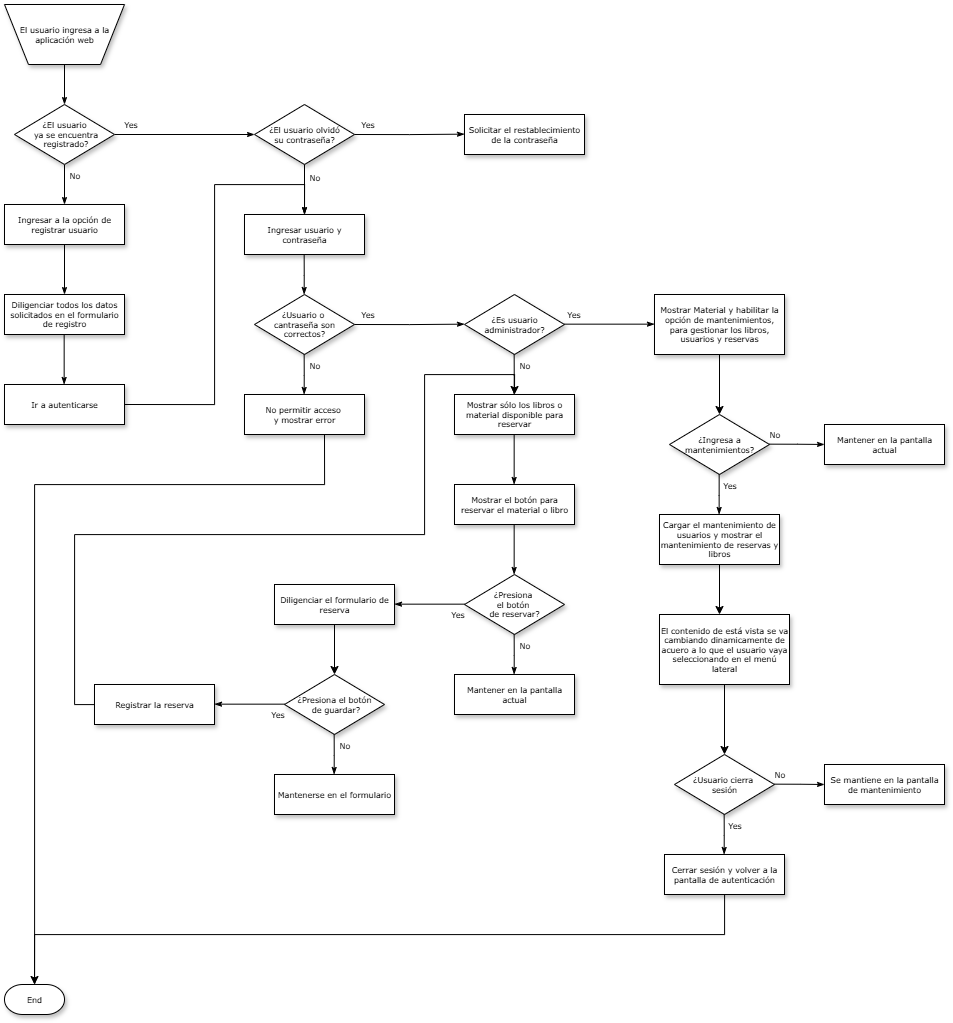

The diagram above was exported from draw.io. Its source (the exported page's mxGraphModel, read from the mxfile embedded in the PNG):
<mxGraphModel dx="2593" dy="1351" grid="1" gridSize="10" guides="1" tooltips="1" connect="1" arrows="1" fold="1" page="1" pageScale="1" pageWidth="1100" pageHeight="850" background="none" math="0" shadow="0">
  <root>
    <mxCell id="0" />
    <mxCell id="1" parent="0" />
    <mxCell id="60e70716793133e9-31" style="edgeStyle=orthogonalEdgeStyle;rounded=0;html=1;labelBackgroundColor=none;startSize=5;endArrow=classicThin;endFill=1;endSize=5;jettySize=auto;orthogonalLoop=1;strokeWidth=1;fontFamily=Verdana;fontSize=8" parent="1" source="60e70716793133e9-2" target="60e70716793133e9-5" edge="1">
      <mxGeometry relative="1" as="geometry" />
    </mxCell>
    <mxCell id="60e70716793133e9-2" value="El usuario ingresa a la aplicación web" style="shape=trapezoid;whiteSpace=wrap;html=1;rounded=0;shadow=1;labelBackgroundColor=none;strokeWidth=1;fontFamily=Verdana;fontSize=8;align=center;flipV=1;" parent="1" vertex="1">
      <mxGeometry x="80" y="70" width="120" height="60" as="geometry" />
    </mxCell>
    <mxCell id="60e70716793133e9-33" value="Yes" style="edgeStyle=orthogonalEdgeStyle;rounded=0;html=1;labelBackgroundColor=none;startSize=5;endArrow=classicThin;endFill=1;endSize=5;jettySize=auto;orthogonalLoop=1;strokeWidth=1;fontFamily=Verdana;fontSize=8" parent="1" source="60e70716793133e9-5" target="60e70716793133e9-7" edge="1">
      <mxGeometry x="-0.7778" y="10" relative="1" as="geometry">
        <mxPoint as="offset" />
      </mxGeometry>
    </mxCell>
    <mxCell id="60e70716793133e9-37" value="No" style="edgeStyle=orthogonalEdgeStyle;rounded=0;html=1;labelBackgroundColor=none;startSize=5;endArrow=classicThin;endFill=1;endSize=5;jettySize=auto;orthogonalLoop=1;strokeWidth=1;fontFamily=Verdana;fontSize=8" parent="1" source="60e70716793133e9-5" target="60e70716793133e9-9" edge="1">
      <mxGeometry x="-0.5" y="10" relative="1" as="geometry">
        <mxPoint as="offset" />
      </mxGeometry>
    </mxCell>
    <mxCell id="60e70716793133e9-5" value="¿El usuario&lt;div&gt;&amp;nbsp;ya se encuentra&lt;div&gt;&amp;nbsp;registrado?&lt;/div&gt;&lt;/div&gt;" style="rhombus;whiteSpace=wrap;html=1;rounded=0;shadow=1;labelBackgroundColor=none;strokeWidth=1;fontFamily=Verdana;fontSize=8;align=center;" parent="1" vertex="1">
      <mxGeometry x="90" y="170" width="100" height="60" as="geometry" />
    </mxCell>
    <mxCell id="60e70716793133e9-7" value="¿El usuario olvidó&lt;div&gt;su contraseña?&lt;/div&gt;" style="rhombus;whiteSpace=wrap;html=1;rounded=0;shadow=1;labelBackgroundColor=none;strokeWidth=1;fontFamily=Verdana;fontSize=8;align=center;" parent="1" vertex="1">
      <mxGeometry x="330" y="170" width="100" height="60" as="geometry" />
    </mxCell>
    <mxCell id="60e70716793133e9-38" style="edgeStyle=orthogonalEdgeStyle;rounded=0;html=1;labelBackgroundColor=none;startSize=5;endArrow=classicThin;endFill=1;endSize=5;jettySize=auto;orthogonalLoop=1;strokeWidth=1;fontFamily=Verdana;fontSize=8" parent="1" source="60e70716793133e9-9" target="60e70716793133e9-11" edge="1">
      <mxGeometry relative="1" as="geometry" />
    </mxCell>
    <mxCell id="60e70716793133e9-9" value="Ingresar a la opción de registrar usuario" style="whiteSpace=wrap;html=1;rounded=0;shadow=1;labelBackgroundColor=none;strokeWidth=1;fontFamily=Verdana;fontSize=8;align=center;" parent="1" vertex="1">
      <mxGeometry x="80" y="270" width="120" height="40" as="geometry" />
    </mxCell>
    <mxCell id="60e70716793133e9-11" value="Diligenciar todos los datos solicitados en el formulario de registro" style="whiteSpace=wrap;html=1;rounded=0;shadow=1;labelBackgroundColor=none;strokeWidth=1;fontFamily=Verdana;fontSize=8;align=center;spacing=6;" parent="1" vertex="1">
      <mxGeometry x="80" y="360" width="120" height="40" as="geometry" />
    </mxCell>
    <mxCell id="60e70716793133e9-57" style="edgeStyle=orthogonalEdgeStyle;rounded=0;html=1;labelBackgroundColor=none;startSize=5;endArrow=classicThin;endFill=1;endSize=5;jettySize=auto;orthogonalLoop=1;strokeWidth=1;fontFamily=Verdana;fontSize=8" parent="1" target="60e70716793133e9-30" edge="1">
      <mxGeometry relative="1" as="geometry">
        <mxPoint x="400" y="500.0000000000002" as="sourcePoint" />
        <Array as="points">
          <mxPoint x="400" y="550" />
          <mxPoint x="110" y="550" />
        </Array>
      </mxGeometry>
    </mxCell>
    <mxCell id="60e70716793133e9-30" value="End" style="strokeWidth=1;html=1;shape=mxgraph.flowchart.terminator;whiteSpace=wrap;rounded=0;shadow=1;labelBackgroundColor=none;fontFamily=Verdana;fontSize=8;align=center;" parent="1" vertex="1">
      <mxGeometry x="80" y="1050" width="60" height="30" as="geometry" />
    </mxCell>
    <mxCell id="gTwBWM6j_n700gDb6_nl-1" value="Yes" style="edgeStyle=orthogonalEdgeStyle;rounded=0;html=1;labelBackgroundColor=none;startSize=5;endArrow=classicThin;endFill=1;endSize=5;jettySize=auto;orthogonalLoop=1;strokeWidth=1;fontFamily=Verdana;fontSize=8;exitX=1;exitY=0.5;exitDx=0;exitDy=0;" parent="1" edge="1" source="60e70716793133e9-7">
      <mxGeometry x="-0.7778" y="10" relative="1" as="geometry">
        <mxPoint as="offset" />
        <mxPoint x="450" y="199.66" as="sourcePoint" />
        <mxPoint x="540" y="199.66" as="targetPoint" />
      </mxGeometry>
    </mxCell>
    <mxCell id="gTwBWM6j_n700gDb6_nl-2" value="No" style="edgeStyle=orthogonalEdgeStyle;rounded=0;html=1;labelBackgroundColor=none;startSize=5;endArrow=classicThin;endFill=1;endSize=5;jettySize=auto;orthogonalLoop=1;strokeWidth=1;fontFamily=Verdana;fontSize=8;exitX=0.5;exitY=1;exitDx=0;exitDy=0;" parent="1" source="60e70716793133e9-7" edge="1">
      <mxGeometry x="-0.5" y="10" relative="1" as="geometry">
        <mxPoint as="offset" />
        <mxPoint x="410" y="300" as="sourcePoint" />
        <mxPoint x="380" y="280" as="targetPoint" />
      </mxGeometry>
    </mxCell>
    <mxCell id="gTwBWM6j_n700gDb6_nl-4" value="Solicitar el restablecimiento de la contraseña" style="whiteSpace=wrap;html=1;rounded=0;shadow=1;labelBackgroundColor=none;strokeWidth=1;fontFamily=Verdana;fontSize=8;align=center;" parent="1" vertex="1">
      <mxGeometry x="540" y="180" width="120" height="40" as="geometry" />
    </mxCell>
    <mxCell id="gTwBWM6j_n700gDb6_nl-6" value="Ingresar usuario y contraseña" style="whiteSpace=wrap;html=1;rounded=0;shadow=1;labelBackgroundColor=none;strokeWidth=1;fontFamily=Verdana;fontSize=8;align=center;" parent="1" vertex="1">
      <mxGeometry x="320" y="280" width="120" height="40" as="geometry" />
    </mxCell>
    <mxCell id="gTwBWM6j_n700gDb6_nl-7" value="Ir a autenticarse" style="whiteSpace=wrap;html=1;rounded=0;shadow=1;labelBackgroundColor=none;strokeWidth=1;fontFamily=Verdana;fontSize=8;align=center;" parent="1" vertex="1">
      <mxGeometry x="80" y="450" width="120" height="40" as="geometry" />
    </mxCell>
    <mxCell id="gTwBWM6j_n700gDb6_nl-8" style="edgeStyle=orthogonalEdgeStyle;rounded=0;html=1;labelBackgroundColor=none;startSize=5;endArrow=classicThin;endFill=1;endSize=5;jettySize=auto;orthogonalLoop=1;strokeWidth=1;fontFamily=Verdana;fontSize=8" parent="1" edge="1">
      <mxGeometry relative="1" as="geometry">
        <mxPoint x="139.66" y="400" as="sourcePoint" />
        <mxPoint x="139.66" y="450" as="targetPoint" />
      </mxGeometry>
    </mxCell>
    <mxCell id="gTwBWM6j_n700gDb6_nl-10" style="edgeStyle=orthogonalEdgeStyle;rounded=0;html=1;labelBackgroundColor=none;startSize=5;endArrow=classicThin;endFill=1;endSize=5;jettySize=auto;orthogonalLoop=1;strokeWidth=1;fontFamily=Verdana;fontSize=8;exitX=1;exitY=0.5;exitDx=0;exitDy=0;entryX=0.5;entryY=0;entryDx=0;entryDy=0;" parent="1" source="gTwBWM6j_n700gDb6_nl-7" target="gTwBWM6j_n700gDb6_nl-6" edge="1">
      <mxGeometry relative="1" as="geometry">
        <Array as="points">
          <mxPoint x="290" y="470" />
          <mxPoint x="290" y="250" />
          <mxPoint x="380" y="250" />
        </Array>
        <mxPoint x="330" y="480" as="sourcePoint" />
        <mxPoint x="400" y="250" as="targetPoint" />
      </mxGeometry>
    </mxCell>
    <mxCell id="39fjbniP4DfgKuk3E-II-1" value="¿Usuario o&amp;nbsp;&lt;div&gt;cantraseña son correctos?&lt;/div&gt;" style="rhombus;whiteSpace=wrap;html=1;rounded=0;shadow=1;labelBackgroundColor=none;strokeWidth=1;fontFamily=Verdana;fontSize=8;align=center;" vertex="1" parent="1">
      <mxGeometry x="330" y="360" width="100" height="60" as="geometry" />
    </mxCell>
    <mxCell id="39fjbniP4DfgKuk3E-II-2" value="Yes" style="edgeStyle=orthogonalEdgeStyle;rounded=0;html=1;labelBackgroundColor=none;startSize=5;endArrow=classicThin;endFill=1;endSize=5;jettySize=auto;orthogonalLoop=1;strokeWidth=1;fontFamily=Verdana;fontSize=8;exitX=1;exitY=0.5;exitDx=0;exitDy=0;" edge="1" parent="1" source="39fjbniP4DfgKuk3E-II-1">
      <mxGeometry x="-0.7778" y="10" relative="1" as="geometry">
        <mxPoint as="offset" />
        <mxPoint x="450" y="389.66" as="sourcePoint" />
        <mxPoint x="540" y="389.66" as="targetPoint" />
      </mxGeometry>
    </mxCell>
    <mxCell id="39fjbniP4DfgKuk3E-II-3" value="" style="edgeStyle=orthogonalEdgeStyle;rounded=0;html=1;labelBackgroundColor=none;startSize=5;endArrow=classicThin;endFill=1;endSize=5;jettySize=auto;orthogonalLoop=1;strokeWidth=1;fontFamily=Verdana;fontSize=8" edge="1" parent="1">
      <mxGeometry x="-0.5082" y="10" relative="1" as="geometry">
        <mxPoint as="offset" />
        <mxPoint x="379.65999999999997" y="320" as="sourcePoint" />
        <mxPoint x="379.65999999999997" y="360" as="targetPoint" />
      </mxGeometry>
    </mxCell>
    <mxCell id="39fjbniP4DfgKuk3E-II-5" value="No" style="edgeStyle=orthogonalEdgeStyle;rounded=0;html=1;labelBackgroundColor=none;startSize=5;endArrow=classicThin;endFill=1;endSize=5;jettySize=auto;orthogonalLoop=1;strokeWidth=1;fontFamily=Verdana;fontSize=8" edge="1" parent="1">
      <mxGeometry x="-0.5" y="10" relative="1" as="geometry">
        <mxPoint as="offset" />
        <mxPoint x="379.65999999999997" y="420" as="sourcePoint" />
        <mxPoint x="379.65999999999997" y="460" as="targetPoint" />
      </mxGeometry>
    </mxCell>
    <mxCell id="39fjbniP4DfgKuk3E-II-6" value="No permitir acceso&amp;nbsp;&lt;div&gt;y mostrar error&lt;/div&gt;" style="whiteSpace=wrap;html=1;rounded=0;shadow=1;labelBackgroundColor=none;strokeWidth=1;fontFamily=Verdana;fontSize=8;align=center;" vertex="1" parent="1">
      <mxGeometry x="320" y="460" width="120" height="40" as="geometry" />
    </mxCell>
    <mxCell id="39fjbniP4DfgKuk3E-II-8" value="¿Es usuario administrador?" style="rhombus;whiteSpace=wrap;html=1;rounded=0;shadow=1;labelBackgroundColor=none;strokeWidth=1;fontFamily=Verdana;fontSize=8;align=center;" vertex="1" parent="1">
      <mxGeometry x="540" y="360" width="100" height="60" as="geometry" />
    </mxCell>
    <mxCell id="39fjbniP4DfgKuk3E-II-9" value="Yes" style="edgeStyle=orthogonalEdgeStyle;rounded=0;html=1;labelBackgroundColor=none;startSize=5;endArrow=classicThin;endFill=1;endSize=5;jettySize=auto;orthogonalLoop=1;strokeWidth=1;fontFamily=Verdana;fontSize=8" edge="1" parent="1">
      <mxGeometry x="-0.7778" y="10" relative="1" as="geometry">
        <mxPoint as="offset" />
        <mxPoint x="640" y="389.66" as="sourcePoint" />
        <mxPoint x="730" y="389.66" as="targetPoint" />
      </mxGeometry>
    </mxCell>
    <mxCell id="39fjbniP4DfgKuk3E-II-10" value="No" style="edgeStyle=orthogonalEdgeStyle;rounded=0;html=1;labelBackgroundColor=none;startSize=5;endArrow=classicThin;endFill=1;endSize=5;jettySize=auto;orthogonalLoop=1;strokeWidth=1;fontFamily=Verdana;fontSize=8" edge="1" parent="1">
      <mxGeometry x="-0.5" y="10" relative="1" as="geometry">
        <mxPoint as="offset" />
        <mxPoint x="589.66" y="420" as="sourcePoint" />
        <mxPoint x="589.66" y="460" as="targetPoint" />
      </mxGeometry>
    </mxCell>
    <mxCell id="39fjbniP4DfgKuk3E-II-11" value="Mostrar sólo los libros o material disponible para reservar" style="whiteSpace=wrap;html=1;rounded=0;shadow=1;labelBackgroundColor=none;strokeWidth=1;fontFamily=Verdana;fontSize=8;align=center;" vertex="1" parent="1">
      <mxGeometry x="530" y="460" width="120" height="40" as="geometry" />
    </mxCell>
    <mxCell id="39fjbniP4DfgKuk3E-II-12" value="Mostrar Material y habilitar la opción de mantenimientos, para gestionar los libros, usuarios y reservas" style="whiteSpace=wrap;html=1;rounded=0;shadow=1;labelBackgroundColor=none;strokeWidth=1;fontFamily=Verdana;fontSize=8;align=center;" vertex="1" parent="1">
      <mxGeometry x="730" y="360" width="130" height="60" as="geometry" />
    </mxCell>
    <mxCell id="39fjbniP4DfgKuk3E-II-13" style="edgeStyle=orthogonalEdgeStyle;rounded=0;html=1;labelBackgroundColor=none;startSize=5;endArrow=classicThin;endFill=1;endSize=5;jettySize=auto;orthogonalLoop=1;strokeWidth=1;fontFamily=Verdana;fontSize=8" edge="1" parent="1">
      <mxGeometry relative="1" as="geometry">
        <mxPoint x="589.66" y="500" as="sourcePoint" />
        <mxPoint x="589.66" y="550" as="targetPoint" />
      </mxGeometry>
    </mxCell>
    <mxCell id="39fjbniP4DfgKuk3E-II-14" value="Mostrar el botón para reservar el material o libro" style="whiteSpace=wrap;html=1;rounded=0;shadow=1;labelBackgroundColor=none;strokeWidth=1;fontFamily=Verdana;fontSize=8;align=center;" vertex="1" parent="1">
      <mxGeometry x="530" y="550" width="120" height="40" as="geometry" />
    </mxCell>
    <mxCell id="39fjbniP4DfgKuk3E-II-15" value="¿Presiona&amp;nbsp;&lt;div&gt;el&amp;nbsp;&lt;span style=&quot;background-color: transparent; color: light-dark(rgb(0, 0, 0), rgb(255, 255, 255));&quot;&gt;botón&amp;nbsp;&lt;/span&gt;&lt;div&gt;de&amp;nbsp;&lt;span style=&quot;background-color: transparent; color: light-dark(rgb(0, 0, 0), rgb(255, 255, 255));&quot;&gt;reservar?&lt;/span&gt;&lt;/div&gt;&lt;/div&gt;" style="rhombus;whiteSpace=wrap;html=1;rounded=0;shadow=1;labelBackgroundColor=none;strokeWidth=1;fontFamily=Verdana;fontSize=8;align=center;" vertex="1" parent="1">
      <mxGeometry x="540" y="640" width="100" height="60" as="geometry" />
    </mxCell>
    <mxCell id="39fjbniP4DfgKuk3E-II-16" value="Yes" style="edgeStyle=orthogonalEdgeStyle;rounded=0;html=1;labelBackgroundColor=none;startSize=5;endArrow=classicThin;endFill=1;endSize=5;jettySize=auto;orthogonalLoop=1;strokeWidth=1;fontFamily=Verdana;fontSize=8" edge="1" parent="1">
      <mxGeometry x="-0.7778" y="10" relative="1" as="geometry">
        <mxPoint as="offset" />
        <mxPoint x="540" y="669.66" as="sourcePoint" />
        <mxPoint x="470" y="669.66" as="targetPoint" />
      </mxGeometry>
    </mxCell>
    <mxCell id="39fjbniP4DfgKuk3E-II-17" style="edgeStyle=orthogonalEdgeStyle;rounded=0;html=1;labelBackgroundColor=none;startSize=5;endArrow=classicThin;endFill=1;endSize=5;jettySize=auto;orthogonalLoop=1;strokeWidth=1;fontFamily=Verdana;fontSize=8" edge="1" parent="1">
      <mxGeometry relative="1" as="geometry">
        <mxPoint x="589.66" y="590" as="sourcePoint" />
        <mxPoint x="589.66" y="640" as="targetPoint" />
      </mxGeometry>
    </mxCell>
    <mxCell id="39fjbniP4DfgKuk3E-II-24" value="" style="edgeStyle=orthogonalEdgeStyle;rounded=0;orthogonalLoop=1;jettySize=auto;html=1;" edge="1" parent="1" source="39fjbniP4DfgKuk3E-II-18" target="39fjbniP4DfgKuk3E-II-21">
      <mxGeometry relative="1" as="geometry" />
    </mxCell>
    <mxCell id="39fjbniP4DfgKuk3E-II-18" value="Diligenciar el formulario de reserva" style="whiteSpace=wrap;html=1;rounded=0;shadow=1;labelBackgroundColor=none;strokeWidth=1;fontFamily=Verdana;fontSize=8;align=center;" vertex="1" parent="1">
      <mxGeometry x="350" y="650" width="120" height="40" as="geometry" />
    </mxCell>
    <mxCell id="39fjbniP4DfgKuk3E-II-19" value="No" style="edgeStyle=orthogonalEdgeStyle;rounded=0;html=1;labelBackgroundColor=none;startSize=5;endArrow=classicThin;endFill=1;endSize=5;jettySize=auto;orthogonalLoop=1;strokeWidth=1;fontFamily=Verdana;fontSize=8" edge="1" parent="1">
      <mxGeometry x="-0.5" y="10" relative="1" as="geometry">
        <mxPoint as="offset" />
        <mxPoint x="589.66" y="700" as="sourcePoint" />
        <mxPoint x="589.66" y="740" as="targetPoint" />
      </mxGeometry>
    </mxCell>
    <mxCell id="39fjbniP4DfgKuk3E-II-20" value="Mantener en la pantalla actual" style="whiteSpace=wrap;html=1;rounded=0;shadow=1;labelBackgroundColor=none;strokeWidth=1;fontFamily=Verdana;fontSize=8;align=center;" vertex="1" parent="1">
      <mxGeometry x="530" y="740" width="120" height="40" as="geometry" />
    </mxCell>
    <mxCell id="39fjbniP4DfgKuk3E-II-21" value="¿Presiona el botón&lt;div&gt;&amp;nbsp;de guardar?&lt;/div&gt;" style="rhombus;whiteSpace=wrap;html=1;rounded=0;shadow=1;labelBackgroundColor=none;strokeWidth=1;fontFamily=Verdana;fontSize=8;align=center;" vertex="1" parent="1">
      <mxGeometry x="360" y="740" width="100" height="60" as="geometry" />
    </mxCell>
    <mxCell id="39fjbniP4DfgKuk3E-II-22" value="Yes" style="edgeStyle=orthogonalEdgeStyle;rounded=0;html=1;labelBackgroundColor=none;startSize=5;endArrow=classicThin;endFill=1;endSize=5;jettySize=auto;orthogonalLoop=1;strokeWidth=1;fontFamily=Verdana;fontSize=8" edge="1" parent="1">
      <mxGeometry x="-0.7778" y="10" relative="1" as="geometry">
        <mxPoint as="offset" />
        <mxPoint x="360" y="769.66" as="sourcePoint" />
        <mxPoint x="290" y="769.66" as="targetPoint" />
      </mxGeometry>
    </mxCell>
    <mxCell id="39fjbniP4DfgKuk3E-II-23" value="No" style="edgeStyle=orthogonalEdgeStyle;rounded=0;html=1;labelBackgroundColor=none;startSize=5;endArrow=classicThin;endFill=1;endSize=5;jettySize=auto;orthogonalLoop=1;strokeWidth=1;fontFamily=Verdana;fontSize=8" edge="1" parent="1">
      <mxGeometry x="-0.5" y="10" relative="1" as="geometry">
        <mxPoint as="offset" />
        <mxPoint x="409.65999999999997" y="800" as="sourcePoint" />
        <mxPoint x="409.65999999999997" y="840" as="targetPoint" />
      </mxGeometry>
    </mxCell>
    <mxCell id="39fjbniP4DfgKuk3E-II-27" style="edgeStyle=orthogonalEdgeStyle;rounded=0;orthogonalLoop=1;jettySize=auto;html=1;" edge="1" parent="1" source="39fjbniP4DfgKuk3E-II-25">
      <mxGeometry relative="1" as="geometry">
        <mxPoint x="590" y="460" as="targetPoint" />
        <Array as="points">
          <mxPoint x="150" y="770" />
          <mxPoint x="150" y="600" />
          <mxPoint x="500" y="600" />
          <mxPoint x="500" y="440" />
          <mxPoint x="590" y="440" />
        </Array>
      </mxGeometry>
    </mxCell>
    <mxCell id="39fjbniP4DfgKuk3E-II-25" value="Registrar la reserva" style="whiteSpace=wrap;html=1;rounded=0;shadow=1;labelBackgroundColor=none;strokeWidth=1;fontFamily=Verdana;fontSize=8;align=center;" vertex="1" parent="1">
      <mxGeometry x="170" y="750" width="120" height="40" as="geometry" />
    </mxCell>
    <mxCell id="39fjbniP4DfgKuk3E-II-26" value="Mantenerse en el formulario" style="whiteSpace=wrap;html=1;rounded=0;shadow=1;labelBackgroundColor=none;strokeWidth=1;fontFamily=Verdana;fontSize=8;align=center;" vertex="1" parent="1">
      <mxGeometry x="350" y="840" width="120" height="40" as="geometry" />
    </mxCell>
    <mxCell id="39fjbniP4DfgKuk3E-II-28" value="¿Ingresa a mantenimientos?" style="rhombus;whiteSpace=wrap;html=1;rounded=0;shadow=1;labelBackgroundColor=none;strokeWidth=1;fontFamily=Verdana;fontSize=8;align=center;" vertex="1" parent="1">
      <mxGeometry x="745" y="480" width="100" height="60" as="geometry" />
    </mxCell>
    <mxCell id="39fjbniP4DfgKuk3E-II-29" value="No" style="edgeStyle=orthogonalEdgeStyle;rounded=0;html=1;labelBackgroundColor=none;startSize=5;endArrow=classicThin;endFill=1;endSize=5;jettySize=auto;orthogonalLoop=1;strokeWidth=1;fontFamily=Verdana;fontSize=8;exitX=0.95;exitY=0.494;exitDx=0;exitDy=0;exitPerimeter=0;entryX=0;entryY=0.499;entryDx=0;entryDy=0;entryPerimeter=0;" edge="1" parent="1" target="39fjbniP4DfgKuk3E-II-32">
      <mxGeometry x="-0.7778" y="10" relative="1" as="geometry">
        <mxPoint as="offset" />
        <mxPoint x="845" y="509.65999999999997" as="sourcePoint" />
        <mxPoint x="895" y="509.95000000000005" as="targetPoint" />
        <Array as="points" />
      </mxGeometry>
    </mxCell>
    <mxCell id="39fjbniP4DfgKuk3E-II-30" value="Yes" style="edgeStyle=orthogonalEdgeStyle;rounded=0;html=1;labelBackgroundColor=none;startSize=5;endArrow=classicThin;endFill=1;endSize=5;jettySize=auto;orthogonalLoop=1;strokeWidth=1;fontFamily=Verdana;fontSize=8" edge="1" parent="1">
      <mxGeometry x="-0.5" y="10" relative="1" as="geometry">
        <mxPoint as="offset" />
        <mxPoint x="794.66" y="540" as="sourcePoint" />
        <mxPoint x="794.66" y="580" as="targetPoint" />
      </mxGeometry>
    </mxCell>
    <mxCell id="39fjbniP4DfgKuk3E-II-31" style="edgeStyle=orthogonalEdgeStyle;rounded=0;orthogonalLoop=1;jettySize=auto;html=1;entryX=0.5;entryY=0;entryDx=0;entryDy=0;" edge="1" parent="1" source="39fjbniP4DfgKuk3E-II-12" target="39fjbniP4DfgKuk3E-II-28">
      <mxGeometry relative="1" as="geometry" />
    </mxCell>
    <mxCell id="39fjbniP4DfgKuk3E-II-32" value="Mantener en la pantalla actual" style="whiteSpace=wrap;html=1;rounded=0;shadow=1;labelBackgroundColor=none;strokeWidth=1;fontFamily=Verdana;fontSize=8;align=center;" vertex="1" parent="1">
      <mxGeometry x="900" y="490" width="120" height="40" as="geometry" />
    </mxCell>
    <mxCell id="39fjbniP4DfgKuk3E-II-42" style="edgeStyle=orthogonalEdgeStyle;rounded=0;orthogonalLoop=1;jettySize=auto;html=1;entryX=0.5;entryY=0;entryDx=0;entryDy=0;" edge="1" parent="1" source="39fjbniP4DfgKuk3E-II-33">
      <mxGeometry relative="1" as="geometry">
        <mxPoint x="795" y="680" as="targetPoint" />
      </mxGeometry>
    </mxCell>
    <mxCell id="39fjbniP4DfgKuk3E-II-33" value="Cargar el mantenimiento de usuarios y mostrar el mantenimiento de reservas y libros" style="whiteSpace=wrap;html=1;rounded=0;shadow=1;labelBackgroundColor=none;strokeWidth=1;fontFamily=Verdana;fontSize=8;align=center;" vertex="1" parent="1">
      <mxGeometry x="735" y="580" width="120" height="50" as="geometry" />
    </mxCell>
    <mxCell id="39fjbniP4DfgKuk3E-II-48" style="edgeStyle=orthogonalEdgeStyle;rounded=0;orthogonalLoop=1;jettySize=auto;html=1;entryX=0.5;entryY=0;entryDx=0;entryDy=0;" edge="1" parent="1" source="39fjbniP4DfgKuk3E-II-44" target="39fjbniP4DfgKuk3E-II-45">
      <mxGeometry relative="1" as="geometry" />
    </mxCell>
    <mxCell id="39fjbniP4DfgKuk3E-II-44" value="El contenido de está vista se va cambiando dinamicamente de acuero a lo que el usuario vaya seleccionando en el menú lateral" style="whiteSpace=wrap;html=1;rounded=0;shadow=1;labelBackgroundColor=none;strokeWidth=1;fontFamily=Verdana;fontSize=8;align=center;" vertex="1" parent="1">
      <mxGeometry x="735" y="680" width="130" height="70" as="geometry" />
    </mxCell>
    <mxCell id="39fjbniP4DfgKuk3E-II-45" value="¿Usuario cierra&amp;nbsp;&lt;div&gt;sesión&lt;/div&gt;" style="rhombus;whiteSpace=wrap;html=1;rounded=0;shadow=1;labelBackgroundColor=none;strokeWidth=1;fontFamily=Verdana;fontSize=8;align=center;" vertex="1" parent="1">
      <mxGeometry x="750" y="820" width="100" height="60" as="geometry" />
    </mxCell>
    <mxCell id="39fjbniP4DfgKuk3E-II-46" value="No" style="edgeStyle=orthogonalEdgeStyle;rounded=0;html=1;labelBackgroundColor=none;startSize=5;endArrow=classicThin;endFill=1;endSize=5;jettySize=auto;orthogonalLoop=1;strokeWidth=1;fontFamily=Verdana;fontSize=8;exitX=0.95;exitY=0.494;exitDx=0;exitDy=0;exitPerimeter=0;entryX=0;entryY=0.5;entryDx=0;entryDy=0;" edge="1" parent="1" target="39fjbniP4DfgKuk3E-II-49">
      <mxGeometry x="-0.7778" y="10" relative="1" as="geometry">
        <mxPoint as="offset" />
        <mxPoint x="850" y="849.66" as="sourcePoint" />
        <mxPoint x="905" y="850" as="targetPoint" />
        <Array as="points" />
      </mxGeometry>
    </mxCell>
    <mxCell id="39fjbniP4DfgKuk3E-II-47" value="Yes" style="edgeStyle=orthogonalEdgeStyle;rounded=0;html=1;labelBackgroundColor=none;startSize=5;endArrow=classicThin;endFill=1;endSize=5;jettySize=auto;orthogonalLoop=1;strokeWidth=1;fontFamily=Verdana;fontSize=8" edge="1" parent="1">
      <mxGeometry x="-0.5" y="10" relative="1" as="geometry">
        <mxPoint as="offset" />
        <mxPoint x="799.66" y="880" as="sourcePoint" />
        <mxPoint x="799.66" y="920" as="targetPoint" />
      </mxGeometry>
    </mxCell>
    <mxCell id="39fjbniP4DfgKuk3E-II-49" value="Se mantiene en la pantalla de mantenimiento" style="whiteSpace=wrap;html=1;rounded=0;shadow=1;labelBackgroundColor=none;strokeWidth=1;fontFamily=Verdana;fontSize=8;align=center;" vertex="1" parent="1">
      <mxGeometry x="900" y="830" width="120" height="40" as="geometry" />
    </mxCell>
    <mxCell id="39fjbniP4DfgKuk3E-II-51" style="edgeStyle=orthogonalEdgeStyle;rounded=0;orthogonalLoop=1;jettySize=auto;html=1;entryX=0.5;entryY=0;entryDx=0;entryDy=0;entryPerimeter=0;" edge="1" parent="1" source="39fjbniP4DfgKuk3E-II-50" target="60e70716793133e9-30">
      <mxGeometry relative="1" as="geometry">
        <mxPoint x="110" y="1030" as="targetPoint" />
        <Array as="points">
          <mxPoint x="800" y="1000" />
          <mxPoint x="110" y="1000" />
        </Array>
      </mxGeometry>
    </mxCell>
    <mxCell id="39fjbniP4DfgKuk3E-II-50" value="Cerrar sesión y volver a la pantalla de autenticación" style="whiteSpace=wrap;html=1;rounded=0;shadow=1;labelBackgroundColor=none;strokeWidth=1;fontFamily=Verdana;fontSize=8;align=center;" vertex="1" parent="1">
      <mxGeometry x="740" y="920" width="120" height="40" as="geometry" />
    </mxCell>
  </root>
</mxGraphModel>